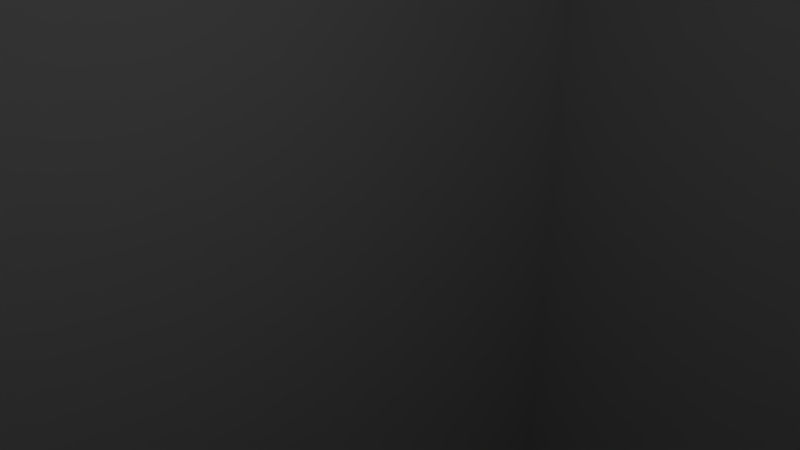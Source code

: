 # Source: larger_switch1.blend  (saved by Blender 2.79.0; exported with 4.5.12 LTS)
import bpy
from mathutils import Matrix  # noqa: F401  (used for matrix-valued properties, if any)

bpy.ops.wm.read_factory_settings(use_empty=True)
scene = bpy.context.scene
scene.name = 'Scene'

# ---- collections
col_collection_1 = bpy.data.collections.new('Collection 1'); scene.collection.children.link(col_collection_1)

# ---- materials (node trees are filled in below, after node groups)
mat_material = bpy.data.materials.new('Material')
mat_material.alpha_threshold = 0.0
mat_material.use_transparent_shadow = False
mat_material.roughness = 0.5
mat_material.line_color = (0.0, 0.0, 0.0, 1.0)

# ---- material node trees

# ---- world
world_world = bpy.data.worlds.new('World'); scene.world = world_world
world_world.color = (0.05088, 0.05088, 0.05088)
world_world.use_sun_shadow = False
world_world.sun_shadow_jitter_overblur = 0.0
world_world.cycles.sampling_method = 'MANUAL'

# ---- cameras
cam_camera = bpy.data.cameras.new('Camera')
cam_camera.clip_end = 100.0
cam_camera.lens = 35.0
cam_camera.sensor_width = 32.0
cam_camera.sensor_height = 18.0
cam_camera.ortho_scale = 7.314
cam_camera.dof.focus_distance = 0.0
cam_camera.dof.aperture_fstop = 128.0

# ---- lights
light_lamp = bpy.data.lights.new('Lamp', 'POINT')
light_lamp.transmission_factor = 0.0
light_lamp.cutoff_distance = 30.0
light_lamp.energy = 100.0
light_lamp.shadow_buffer_clip_start = 1.001
light_lamp.shadow_soft_size = 0.1
light_lamp.shadow_maximum_resolution = 0.006
light_lamp.use_absolute_resolution = True

# ---- meshes
me_cube_001 = bpy.data.meshes.new('Cube.001')
me_cube_001.from_pydata([(-1.0, -1.0, -1.0), (-1.0, -1.0, 1.0), (-1.0, 1.0, -1.0), (-1.0, 1.0, 1.0), (1.0, -1.0, -1.0), (1.0, -1.0, 1.0), (1.0, 1.0, -1.0), (1.0, 1.0, 1.0)], [], [(0, 1, 3, 2), (2, 3, 7, 6), (6, 7, 5, 4), (4, 5, 1, 0), (2, 6, 4, 0), (7, 3, 1, 5)])
me_cube_001.use_remesh_preserve_volume = False
me_cube_001.use_remesh_preserve_attributes = False
me_cube_001.use_mirror_vertex_groups = False
me_cube_001.update()
me_cylinder = bpy.data.meshes.new('Cylinder')
me_cylinder.from_pydata([(0.0, 6.0, -10.0), (0.0, 6.0, 10.0), (0.4185, 5.985, -10.0), (0.4185, 5.985, 10.0), (0.835, 5.942, -10.0), (0.835, 5.942, 10.0), (1.247, 5.869, -10.0), (1.247, 5.869, 10.0), (1.654, 5.768, -10.0), (1.654, 5.768, 10.0), (2.052, 5.638, -10.0), (2.052, 5.638, 10.0), (2.44, 5.481, -10.0), (2.44, 5.481, 10.0), (2.817, 5.298, -10.0), (2.817, 5.298, 10.0), (3.18, 5.088, -10.0), (3.18, 5.088, 10.0), (3.527, 4.854, -10.0), (3.527, 4.854, 10.0), (3.857, 4.596, -10.0), (3.857, 4.596, 10.0), (4.168, 4.316, -10.0), (4.168, 4.316, 10.0), (4.459, 4.015, -10.0), (4.459, 4.015, 10.0), (4.728, 3.694, -10.0), (4.728, 3.694, 10.0), (4.974, 3.355, -10.0), (4.974, 3.355, 10.0), (5.196, 3.0, -10.0), (5.196, 3.0, 10.0), (5.393, 2.63, -10.0), (5.393, 2.63, 10.0), (5.563, 2.248, -10.0), (5.563, 2.248, 10.0), (5.706, 1.854, -10.0), (5.706, 1.854, 10.0), (5.822, 1.452, -10.0), (5.822, 1.452, 10.0), (5.909, 1.042, -10.0), (5.909, 1.042, 10.0), (5.967, 0.6272, -10.0), (5.967, 0.6272, 10.0), (5.996, 0.2094, -10.0), (5.996, 0.2094, 10.0), (5.996, -0.2094, -10.0), (5.996, -0.2094, 10.0), (5.967, -0.6272, -10.0), (5.967, -0.6272, 10.0), (5.909, -1.042, -10.0), (5.909, -1.042, 10.0), (5.822, -1.452, -10.0), (5.822, -1.452, 10.0), (5.706, -1.854, -10.0), (5.706, -1.854, 10.0), (5.563, -2.248, -10.0), (5.563, -2.248, 10.0), (5.393, -2.63, -10.0), (5.393, -2.63, 10.0), (5.196, -3.0, -10.0), (5.196, -3.0, 10.0), (4.974, -3.355, -10.0), (4.974, -3.355, 10.0), (4.728, -3.694, -10.0), (4.728, -3.694, 10.0), (4.459, -4.015, -10.0), (4.459, -4.015, 10.0), (4.168, -4.316, -10.0), (4.168, -4.316, 10.0), (3.857, -4.596, -10.0), (3.857, -4.596, 10.0), (3.527, -4.854, -10.0), (3.527, -4.854, 10.0), (3.18, -5.088, -10.0), (3.18, -5.088, 10.0), (2.817, -5.298, -10.0), (2.817, -5.298, 10.0), (2.44, -5.481, -10.0), (2.44, -5.481, 10.0), (2.052, -5.638, -10.0), (2.052, -5.638, 10.0), (1.654, -5.768, -10.0), (1.654, -5.768, 10.0), (1.247, -5.869, -10.0), (1.247, -5.869, 10.0), (0.835, -5.942, -10.0), (0.835, -5.942, 10.0), (0.4185, -5.985, -10.0), (0.4185, -5.985, 10.0), (-6.247e-06, -6.0, -10.0), (-6.247e-06, -6.0, 10.0), (-0.4185, -5.985, -10.0), (-0.4185, -5.985, 10.0), (-0.835, -5.942, -10.0), (-0.835, -5.942, 10.0), (-1.247, -5.869, -10.0), (-1.247, -5.869, 10.0), (-1.654, -5.768, -10.0), (-1.654, -5.768, 10.0), (-2.052, -5.638, -10.0), (-2.052, -5.638, 10.0), (-2.44, -5.481, -10.0), (-2.44, -5.481, 10.0), (-2.817, -5.298, -10.0), (-2.817, -5.298, 10.0), (-3.18, -5.088, -10.0), (-3.18, -5.088, 10.0), (-3.527, -4.854, -10.0), (-3.527, -4.854, 10.0), (-3.857, -4.596, -10.0), (-3.857, -4.596, 10.0), (-4.168, -4.316, -10.0), (-4.168, -4.316, 10.0), (-4.459, -4.015, -10.0), (-4.459, -4.015, 10.0), (-4.728, -3.694, -10.0), (-4.728, -3.694, 10.0), (-4.974, -3.355, -10.0), (-4.974, -3.355, 10.0), (-5.196, -3.0, -10.0), (-5.196, -3.0, 10.0), (-5.393, -2.63, -10.0), (-5.393, -2.63, 10.0), (-5.563, -2.248, -10.0), (-5.563, -2.248, 10.0), (-5.706, -1.854, -10.0), (-5.706, -1.854, 10.0), (-5.822, -1.452, -10.0), (-5.822, -1.452, 10.0), (-5.909, -1.042, -10.0), (-5.909, -1.042, 10.0), (-5.967, -0.6272, -10.0), (-5.967, -0.6272, 10.0), (-5.996, -0.2094, -10.0), (-5.996, -0.2094, 10.0), (-5.996, 0.2094, -10.0), (-5.996, 0.2094, 10.0), (-5.967, 0.6272, -10.0), (-5.967, 0.6272, 10.0), (-5.909, 1.042, -10.0), (-5.909, 1.042, 10.0), (-5.822, 1.452, -10.0), (-5.822, 1.452, 10.0), (-5.706, 1.854, -10.0), (-5.706, 1.854, 10.0), (-5.563, 2.248, -10.0), (-5.563, 2.248, 10.0), (-5.393, 2.63, -10.0), (-5.393, 2.63, 10.0), (-5.196, 3.0, -10.0), (-5.196, 3.0, 10.0), (-4.974, 3.355, -10.0), (-4.974, 3.355, 10.0), (-4.728, 3.694, -10.0), (-4.728, 3.694, 10.0), (-4.459, 4.015, -10.0), (-4.459, 4.015, 10.0), (-4.168, 4.316, -10.0), (-4.168, 4.316, 10.0), (-3.857, 4.596, -10.0), (-3.857, 4.596, 10.0), (-3.527, 4.854, -10.0), (-3.527, 4.854, 10.0), (-3.179, 5.088, -10.0), (-3.179, 5.088, 10.0), (-2.817, 5.298, -10.0), (-2.817, 5.298, 10.0), (-2.44, 5.481, -10.0), (-2.44, 5.481, 10.0), (-2.052, 5.638, -10.0), (-2.052, 5.638, 10.0), (-1.654, 5.768, -10.0), (-1.654, 5.768, 10.0), (-1.247, 5.869, -10.0), (-1.247, 5.869, 10.0), (-0.835, 5.942, -10.0), (-0.835, 5.942, 10.0), (-0.4185, 5.985, -10.0), (-0.4185, 5.985, 10.0)], [], [(0, 1, 3, 2), (2, 3, 5, 4), (4, 5, 7, 6), (6, 7, 9, 8), (8, 9, 11, 10), (10, 11, 13, 12), (12, 13, 15, 14), (14, 15, 17, 16), (16, 17, 19, 18), (18, 19, 21, 20), (20, 21, 23, 22), (22, 23, 25, 24), (24, 25, 27, 26), (26, 27, 29, 28), (28, 29, 31, 30), (30, 31, 33, 32), (32, 33, 35, 34), (34, 35, 37, 36), (36, 37, 39, 38), (38, 39, 41, 40), (40, 41, 43, 42), (42, 43, 45, 44), (44, 45, 47, 46), (46, 47, 49, 48), (48, 49, 51, 50), (50, 51, 53, 52), (52, 53, 55, 54), (54, 55, 57, 56), (56, 57, 59, 58), (58, 59, 61, 60), (60, 61, 63, 62), (62, 63, 65, 64), (64, 65, 67, 66), (66, 67, 69, 68), (68, 69, 71, 70), (70, 71, 73, 72), (72, 73, 75, 74), (74, 75, 77, 76), (76, 77, 79, 78), (78, 79, 81, 80), (80, 81, 83, 82), (82, 83, 85, 84), (84, 85, 87, 86), (86, 87, 89, 88), (88, 89, 91, 90), (90, 91, 93, 92), (92, 93, 95, 94), (94, 95, 97, 96), (96, 97, 99, 98), (98, 99, 101, 100), (100, 101, 103, 102), (102, 103, 105, 104), (104, 105, 107, 106), (106, 107, 109, 108), (108, 109, 111, 110), (110, 111, 113, 112), (112, 113, 115, 114), (114, 115, 117, 116), (116, 117, 119, 118), (118, 119, 121, 120), (120, 121, 123, 122), (122, 123, 125, 124), (124, 125, 127, 126), (126, 127, 129, 128), (128, 129, 131, 130), (130, 131, 133, 132), (132, 133, 135, 134), (134, 135, 137, 136), (136, 137, 139, 138), (138, 139, 141, 140), (140, 141, 143, 142), (142, 143, 145, 144), (144, 145, 147, 146), (146, 147, 149, 148), (148, 149, 151, 150), (150, 151, 153, 152), (152, 153, 155, 154), (154, 155, 157, 156), (156, 157, 159, 158), (158, 159, 161, 160), (160, 161, 163, 162), (162, 163, 165, 164), (164, 165, 167, 166), (166, 167, 169, 168), (168, 169, 171, 170), (170, 171, 173, 172), (172, 173, 175, 174), (174, 175, 177, 176), (3, 1, 179, 177, 175, 173, 171, 169, 167, 165, 163, 161, 159, 157, 155, 153, 151, 149, 147, 145, 143, 141, 139, 137, 135, 133, 131, 129, 127, 125, 123, 121, 119, 117, 115, 113, 111, 109, 107, 105, 103, 101, 99, 97, 95, 93, 91, 89, 87, 85, 83, 81, 79, 77, 75, 73, 71, 69, 67, 65, 63, 61, 59, 57, 55, 53, 51, 49, 47, 45, 43, 41, 39, 37, 35, 33, 31, 29, 27, 25, 23, 21, 19, 17, 15, 13, 11, 9, 7, 5), (176, 177, 179, 178), (178, 179, 1, 0), (0, 2, 4, 6, 8, 10, 12, 14, 16, 18, 20, 22, 24, 26, 28, 30, 32, 34, 36, 38, 40, 42, 44, 46, 48, 50, 52, 54, 56, 58, 60, 62, 64, 66, 68, 70, 72, 74, 76, 78, 80, 82, 84, 86, 88, 90, 92, 94, 96, 98, 100, 102, 104, 106, 108, 110, 112, 114, 116, 118, 120, 122, 124, 126, 128, 130, 132, 134, 136, 138, 140, 142, 144, 146, 148, 150, 152, 154, 156, 158, 160, 162, 164, 166, 168, 170, 172, 174, 176, 178)])
me_cylinder.use_remesh_preserve_volume = False
me_cylinder.use_remesh_preserve_attributes = False
me_cylinder.use_mirror_vertex_groups = False
me_cylinder.update()
me_cube = bpy.data.meshes.new('Cube')
me_cube.from_pydata([(1.0, 1.0, -1.0), (1.0, -1.0, -1.0), (-1.0, -1.0, -1.0), (-1.0, 1.0, -1.0), (1.0, 1.0, 1.0), (1.0, -1.0, 1.0), (-1.0, -1.0, 1.0), (-1.0, 1.0, 1.0)], [], [(0, 1, 2, 3), (4, 7, 6, 5), (0, 4, 5, 1), (1, 5, 6, 2), (2, 6, 7, 3), (4, 0, 3, 7)])
me_cube.materials.append(mat_material)
me_cube.use_remesh_preserve_volume = False
me_cube.use_remesh_preserve_attributes = False
me_cube.use_mirror_vertex_groups = False
me_cube.update()

# ---- objects
ob_outer = bpy.data.objects.new('outer', me_cube_001)
ob_cylinder = bpy.data.objects.new('Cylinder', me_cylinder)
ob_inner = bpy.data.objects.new('inner', me_cube)
ob_lamp = bpy.data.objects.new('Lamp', light_lamp)
ob_camera = bpy.data.objects.new('Camera', cam_camera)

# ---- transforms, parenting, visibility, modifiers, constraints
ob_outer.location = (0.0, 0.0, -54.78)
ob_outer.scale = (9.5, 16.5, 16.5)
ob_outer.lineart.crease_threshold = 0.0
ob_cylinder.location = (0.0, 0.0, 24.34)
ob_cylinder.scale = (1.0, 1.0, 1.5)
ob_cylinder.lineart.crease_threshold = 0.0
ob_inner.location = (0.0, 0.0, 0.0)
ob_inner.scale = (8.0, 15.0, 20.0)
ob_inner.lock_location = (True, True, True)
ob_inner.lock_rotations_4d = False
ob_inner.empty_display_type = 'ARROWS'
ob_inner.lineart.crease_threshold = 0.0
ob_lamp.location = (4.076, 1.005, 5.904)
ob_lamp.rotation_euler = (0.6503, 0.05522, 1.866)
ob_lamp.lock_rotations_4d = False
ob_lamp.empty_display_type = 'ARROWS'
ob_lamp.color = (0.0, 0.0, 0.0, 0.0)
ob_lamp.lineart.crease_threshold = 0.0
ob_camera.location = (7.481, -6.508, 5.344)
ob_camera.rotation_euler = (1.109, 0.0, 0.8149)
ob_camera.lock_rotations_4d = False
ob_camera.empty_display_type = 'ARROWS'
ob_camera.color = (0.0, 0.0, 0.0, 0.0)
ob_camera.display_type = 'WIRE'
ob_camera.lineart.crease_threshold = 0.0

# ---- collection membership
col_collection_1.objects.link(ob_outer)
col_collection_1.objects.link(ob_cylinder)
col_collection_1.objects.link(ob_inner)
col_collection_1.objects.link(ob_lamp)
col_collection_1.objects.link(ob_camera)

# ---- scene / render settings (as saved in the file)
scene.camera = ob_camera
scene.frame_start = 1; scene.frame_end = 250; scene.frame_set(1)
scene.render.engine = 'BLENDER_EEVEE_NEXT'
scene.render.resolution_percentage = 50
scene.render.dither_intensity = 0.0
scene.cycles.use_denoising = False
scene.cycles.samples = 128
scene.cycles.sampling_pattern = 'TABULATED_SOBOL'
scene.cycles.use_adaptive_sampling = False
scene.cycles.use_light_tree = False
scene.cycles.blur_glossy = 0.0
scene.cycles.sample_clamp_indirect = 0.0
scene.view_settings.view_transform = 'Standard'
bpy.context.view_layer.update()
